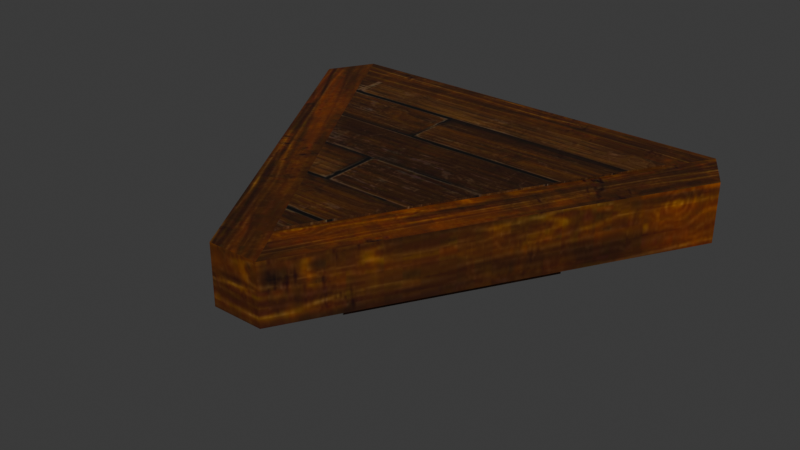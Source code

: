 # Source: DA_T2_Floor_Medium_Triangle.blend  (saved by Blender 5.0.118; exported with 4.5.12 LTS)
import bpy
from mathutils import Matrix  # noqa: F401  (used for matrix-valued properties, if any)

bpy.ops.wm.read_factory_settings(use_empty=True)
scene = bpy.context.scene
scene.name = 'Scene'

# ---- collections
col_collection = bpy.data.collections.new('Collection'); scene.collection.children.link(col_collection)

# ---- images (referenced by path relative to the original .blend; pixels are not part of the script)
import os
ASSET_DIR = os.environ.get("B2B_ASSET_DIR", "")  # directory of the original .blend (textures are referenced by path, not embedded)
HERE = os.path.dirname(os.path.abspath(__file__))  # packed textures are extracted next to this script under _unpacked/

def load_image(name, relpath, width, height, colorspace="sRGB"):
    """Load a texture the original file referenced (path relative to the .blend, or extracted next to this script)."""
    p = next((c for c in (os.path.join(HERE, relpath), os.path.join(ASSET_DIR, relpath)) if relpath and os.path.exists(c)), "")
    if p:
        img = bpy.data.images.load(p, check_existing=True)
        img.name = name
    else:  # same state as the original file: an image datablock whose file is absent (Cycles renders it pink)
        img = bpy.data.images.new(name, width, height)
        img.source = "FILE"
        img.filepath = "//" + (relpath or name)
    img.colorspace_settings.name = colorspace
    return img
img_t_tier2_trim_bcc_array_0_jpg = load_image('T_Tier2_Trim_BCC_Array_0.jpg', '_unpacked/T_Tier2_Trim_BCC_Array_0.79e23fd3.jpg', 1024, 1024, 'sRGB')
img_t_tier2_floor_bcc_array_0_jpg = load_image('T_Tier2_Floor_BCC_Array_0.jpg', '_unpacked/T_Tier2_Floor_BCC_Array_0.4ae480f6.jpg', 1024, 1024, 'sRGB')

# ---- materials (node trees are filled in below, after node groups)
mat_mi_modular_set_tier2_trim9990 = bpy.data.materials.new('MI_Modular_Set_Tier2_Trim9990')
mat_mi_modular_set_tier2_floor = bpy.data.materials.new('MI_Modular_Set_Tier2_Floor')

# ---- material node trees
mat_mi_modular_set_tier2_trim9990.use_nodes = True; mat_mi_modular_set_tier2_trim9990.node_tree.nodes.clear()
_N = mat_mi_modular_set_tier2_trim9990.node_tree.nodes; _L = mat_mi_modular_set_tier2_trim9990.node_tree.links
n0 = _N.new('ShaderNodeOutputMaterial'); n0.name = 'Material Output'; n0.location = (400, 0)
n1 = _N.new('ShaderNodeBsdfPrincipled'); n1.name = 'Principled BSDF'; n1.location = (100, 0)
n2 = _N.new('ShaderNodeTexImage'); n2.name = 'Image Texture'; n2.location = (-600, 400)
n2.image = img_t_tier2_trim_bcc_array_0_jpg
_L.new(n1.outputs[0], n0.inputs[0])
_L.new(n2.outputs[0], n1.inputs[0])
n0.is_active_output = True
mat_mi_modular_set_tier2_floor.use_nodes = True; mat_mi_modular_set_tier2_floor.node_tree.nodes.clear()
_N = mat_mi_modular_set_tier2_floor.node_tree.nodes; _L = mat_mi_modular_set_tier2_floor.node_tree.links
n0 = _N.new('ShaderNodeOutputMaterial'); n0.name = 'Material Output'; n0.location = (400, 0)
n1 = _N.new('ShaderNodeBsdfPrincipled'); n1.name = 'Principled BSDF'; n1.location = (100, 0)
n2 = _N.new('ShaderNodeTexImage'); n2.name = 'Image Texture'; n2.location = (-600, 400)
n2.image = img_t_tier2_floor_bcc_array_0_jpg
_L.new(n1.outputs[0], n0.inputs[0])
_L.new(n2.outputs[0], n1.inputs[0])
n0.is_active_output = True

# ---- world
world_world = bpy.data.worlds.new('World'); scene.world = world_world
world_world.use_nodes = True; world_world.node_tree.nodes.clear()
_N = world_world.node_tree.nodes; _L = world_world.node_tree.links
n0 = _N.new('ShaderNodeOutputWorld'); n0.name = 'World Output'; n0.location = (200, 100)
n1 = _N.new('ShaderNodeBackground'); n1.name = 'Background'; n1.location = (-200, 100)
n1.inputs[0].default_value = (0.05088, 0.05088, 0.05088, 1.0)
_L.new(n1.outputs[0], n0.inputs[0])
n0.is_active_output = True
world_world.color = (0.05088, 0.05088, 0.05088)
world_world.sun_shadow_jitter_overblur = 0.0

# ---- meshes
me_da_t2_floor_medium_triangle = bpy.data.meshes.new('DA_T2_Floor_Medium_Triangle')
me_da_t2_floor_medium_triangle.from_pydata([(0.858, 0.5368, 0.004238), (-0.75, 0.3497, 0.006664), (0.75, 0.3498, 0.006664), (-0.858, 0.5367, 0.004238), (0.858, 0.5368, -0.2436), (-0.75, 0.3498, -0.2421), (-0.858, 0.5367, -0.2436), (0.75, 0.3497, -0.2421), (-0.108, -1.137, 0.001813), (0.108, -1.137, -0.2436), (0.108, -1.137, 0.004238), (-0.108, -1.137, -0.2421), (0.966, 0.3497, 0.004238), (0.966, 0.3497, -0.2436), (0.858, 0.5368, 0.004238), (0.858, 0.5368, -0.2436), (3.72e-08, -0.9493, 0.004238), (0.75, 0.3497, -0.2421), (8.603e-08, -0.9493, -0.2421), (0.75, 0.3498, 0.006664), (0.966, 0.3497, 0.004238), (0.108, -1.137, 0.004238), (0.108, -1.137, -0.2436), (0.966, 0.3497, -0.2436), (0.75, 0.3498, 0.006664), (-0.75, 0.3497, 0.006664), (-0.75, 0.3498, -0.2421), (0.75, 0.3497, -0.2421), (0.858, 0.5368, -0.2436), (-0.858, 0.5367, -0.2436), (-0.858, 0.5367, 0.004238), (0.858, 0.5368, 0.004238), (-0.966, 0.3498, -0.2436), (-0.858, 0.5367, 0.004238), (-0.858, 0.5367, -0.2436), (-0.966, 0.3498, 0.004238), (3.72e-08, -0.9493, 0.004238), (-0.75, 0.3498, -0.2421), (-0.75, 0.3497, 0.006664), (8.603e-08, -0.9493, -0.2421), (-0.108, -1.137, 0.001813), (-0.966, 0.3498, -0.2436), (-0.108, -1.137, -0.2421), (-0.966, 0.3498, 0.004238), (0.4521, 0.147, -0.2305), (0.001442, -0.6294, -0.2305), (0.001442, -0.6294, -0.4733), (0.4521, 0.147, -0.4733), (0.001442, -0.6294, -0.2305), (0.4521, 0.147, -0.2305), (0.2134, -0.001955, -0.2305), (0.001561, -0.3689, -0.2305), (0.001442, -0.6294, -0.4733), (0.2134, -0.001955, -0.4733), (0.4521, 0.147, -0.4733), (0.001561, -0.3689, -0.4733), (0.001561, -0.3689, -0.4733), (0.001561, -0.3689, -0.2305), (0.2134, -0.001955, -0.4733), (0.2134, -0.001955, -0.2305), (0.002177, -0.6323, -0.2305), (0.001561, -0.3689, -0.4733), (0.001561, -0.3689, -0.2305), (0.002177, -0.6323, -0.4733), (0.002177, -0.6323, -0.2305), (-0.2089, -0.002246, -0.2305), (-0.4445, 0.1457, -0.2305), (0.001561, -0.3689, -0.2305), (0.001561, -0.3689, -0.4733), (-0.2089, -0.002246, -0.2305), (0.001561, -0.3689, -0.2305), (-0.2089, -0.002246, -0.4733), (0.002177, -0.6323, -0.2305), (-0.4445, 0.1457, -0.4733), (0.002177, -0.6323, -0.4733), (-0.4445, 0.1457, -0.2305), (0.002177, -0.6323, -0.4733), (-0.4445, 0.1457, -0.4733), (-0.2089, -0.002246, -0.4733), (0.001561, -0.3689, -0.4733), (-0.2089, -0.002246, -0.4733), (-0.4445, 0.1457, -0.2305), (-0.2089, -0.002246, -0.2305), (-0.4445, 0.1457, -0.4733), (0.2134, -0.001955, -0.2305), (-0.2091, -0.001955, -0.2305), (-0.2091, -0.001955, -0.4733), (0.2134, -0.001955, -0.4733), (0.4521, 0.147, -0.4733), (-0.4441, 0.1472, -0.4733), (-0.4441, 0.1472, -0.2305), (0.4521, 0.147, -0.2305), (3.72e-08, -0.9493, 0.004238), (-0.108, -1.137, 0.001813), (0.108, -1.137, 0.004238), (-0.966, 0.3498, 0.004238), (-0.75, 0.3497, 0.006664), (-0.858, 0.5367, 0.004238), (0.966, 0.3497, 0.004238), (0.858, 0.5368, 0.004238), (0.75, 0.3498, 0.006664), (3.72e-08, -0.9493, 0.004238), (0.108, -1.137, 0.004238), (8.603e-08, -0.9493, -0.2421), (0.108, -1.137, -0.2436), (-0.108, -1.137, -0.2421), (-0.966, 0.3498, -0.2436), (-0.75, 0.3498, -0.2421), (-0.858, 0.5367, -0.2436), (0.966, 0.3497, -0.2436), (0.75, 0.3497, -0.2421), (0.858, 0.5368, -0.2436), (8.603e-08, -0.9493, -0.2421), (0.108, -1.137, -0.2436), (-0.2091, -0.001955, -0.2305), (-0.4441, 0.1472, -0.2305), (-0.4441, 0.1456, -0.2305), (0.2134, -0.001955, -0.2305), (0.4521, 0.147, -0.2305), (-0.4441, 0.1472, -0.4733), (-0.2091, -0.001955, -0.4733), (-0.4441, 0.1456, -0.4733), (0.2134, -0.001955, -0.4733), (0.4521, 0.147, -0.4733), (0.4521, 0.147, -0.4733), (0.2134, -0.001955, -0.4733), (0.2134, -0.001955, -0.2305), (0.4521, 0.147, -0.2305), (0.75, 0.3492, 0.0133), (-0.75, 0.3492, 0.0133), (3.72e-08, -0.9498, 0.0133), (0.75, 0.3493, -0.2421), (2.325e-07, -0.9497, -0.2421), (-0.75, 0.3493, -0.2421), (-0.75, 0.3493, -0.2421), (0.75, 0.3492, 0.0133), (0.75, 0.3493, -0.2421), (-0.75, 0.3492, 0.0133), (2.325e-07, -0.9497, -0.2421), (-0.75, 0.3492, 0.0133), (-0.75, 0.3493, -0.2421), (3.72e-08, -0.9498, 0.0133), (0.75, 0.3492, 0.0133), (3.72e-08, -0.9498, 0.0133), (2.325e-07, -0.9497, -0.2421), (0.75, 0.3493, -0.2421)], [], [(0, 1, 2), (1, 0, 3), (4, 5, 6), (5, 4, 7), (8, 9, 10), (9, 8, 11), (12, 13, 14), (13, 15, 14), (16, 17, 18), (17, 16, 19), (20, 21, 22), (22, 23, 20), (24, 25, 26), (24, 26, 27), (28, 29, 30), (28, 30, 31), (32, 33, 34), (33, 32, 35), (36, 37, 38), (37, 36, 39), (40, 41, 42), (41, 40, 43), (44, 45, 46), (46, 47, 44), (48, 49, 50), (48, 50, 51), (52, 53, 54), (53, 52, 55), (56, 57, 58), (57, 59, 58), (60, 61, 62), (61, 60, 63), (64, 65, 66), (65, 64, 67), (68, 69, 70), (69, 68, 71), (72, 73, 74), (73, 72, 75), (76, 77, 78), (76, 78, 79), (80, 81, 82), (81, 80, 83), (84, 85, 86), (84, 86, 87), (88, 89, 90), (88, 90, 91), (92, 93, 94), (92, 95, 93), (92, 96, 95), (95, 96, 97), (98, 99, 100), (101, 98, 100), (98, 101, 102), (103, 104, 105), (105, 106, 103), (103, 106, 107), (106, 108, 107), (109, 110, 111), (109, 112, 110), (109, 113, 112), (114, 115, 116), (117, 115, 114), (115, 117, 118), (119, 120, 121), (120, 119, 122), (119, 123, 122), (124, 125, 126), (126, 124, 125), (124, 126, 127), (124, 126, 127), (128, 129, 130), (131, 132, 133), (134, 135, 136), (135, 134, 137), (138, 139, 140), (139, 138, 141), (142, 143, 144), (144, 145, 142)])
me_da_t2_floor_medium_triangle.polygons.foreach_set('use_smooth', [True] * 78)
me_da_t2_floor_medium_triangle.polygons.foreach_set('material_index', [0, 0, 0, 0, 0, 0, 0, 0, 0, 0, 0, 0, 0, 0, 0, 0, 0, 0, 0, 0, 0, 0, 0, 0, 0, 0, 0, 0, 0, 0, 0, 0, 0, 0, 0, 0, 0, 0, 0, 0, 0, 0, 0, 0, 0, 0, 0, 0, 0, 0, 0, 0, 0, 0, 0, 0, 0, 0, 0, 0, 0, 0, 0, 0, 0, 0, 0, 0, 0, 0, 1, 1, 1, 1, 1, 1, 1, 1])
_uv = me_da_t2_floor_medium_triangle.uv_layers.new(name='UV0')
_uv.uv.foreach_set('vector', [0.9551, 0.03467, 0.9038, 0.4771, 0.9038, 0.06445, 0.9038, 0.4771, 0.9551, 0.03467, 0.9551, 0.5066, 0.9038, 0.03467, 0.9551, 0.4771, 0.9038, 0.5066, 0.9551, 0.4771, 0.9038, 0.03467, 0.9551, 0.06445, 0.9712, 0.3174, 0.9321, 0.2578, 0.9712, 0.2578, 0.9321, 0.2578, 0.9712, 0.3174, 0.9321, 0.3174, 0.9712, -0.1514, 0.9321, -0.1514, 0.9712, -0.2021, 0.9321, -0.1514, 0.9321, -0.2021, 0.9712, -0.2021, 0.9707, 0.1387, 0.9321, 0.4961, 0.9321, 0.1387, 0.9321, 0.4961, 0.9707, 0.1387, 0.9707, 0.4961, 0.9712, -0.1514, 0.9712, 0.2578, 0.9321, 0.2578, 0.9321, 0.2578, 0.9321, -0.1514, 0.9712, -0.1514, 0.9707, 0.4961, 0.9707, 0.9089, 0.9321, 0.9089, 0.9707, 0.4961, 0.9321, 0.9089, 0.9321, 0.4961, 0.9321, 1.25, 0.9321, 0.778, 0.9712, 0.778, 0.9321, 1.25, 0.9712, 0.778, 0.9707, 1.25, 0.9321, 0.7266, 0.9712, 0.778, 0.9321, 0.778, 0.9712, 0.778, 0.9321, 0.7266, 0.9712, 0.7266, 0.9707, 0.1387, 0.9321, 0.4961, 0.9707, 0.4961, 0.9321, 0.4961, 0.9707, 0.1387, 0.9321, 0.1387, 0.9712, 0.3174, 0.9321, 0.7266, 0.9321, 0.3174, 0.9321, 0.7266, 0.9712, 0.3174, 0.9712, 0.7266, 0.6895, 0.1938, 0.6904, 0.5444, 0.5732, 0.5447, 0.5732, 0.5447, 0.5728, 0.1938, 0.6895, 0.1938, 0.6904, 0.5444, 0.6895, 0.1938, 0.7534, 0.291, 0.6904, 0.5444, 0.7534, 0.291, 0.7529, 0.4565, 0.9326, 0.5444, 0.8701, 0.291, 0.9341, 0.1938, 0.8701, 0.291, 0.9326, 0.5444, 0.8701, 0.4565, 0.8701, 0.4565, 0.7529, 0.4565, 0.8701, 0.291, 0.7529, 0.4565, 0.7534, 0.291, 0.8701, 0.291, 0.4998, 0.06934, 0.4392, 0.1631, 0.4998, 0.1631, 0.4392, 0.1631, 0.4998, 0.06934, 0.4392, 0.06934, 0.5732, 0.1938, 0.6362, 0.4487, 0.5732, 0.5444, 0.6362, 0.4487, 0.5732, 0.1938, 0.6362, 0.2832, 0.7534, 0.2832, 0.6362, 0.4487, 0.6362, 0.2832, 0.6362, 0.4487, 0.7534, 0.2832, 0.7534, 0.4487, 0.9331, 0.1938, 0.8164, 0.5444, 0.8159, 0.1938, 0.8164, 0.5444, 0.9331, 0.1938, 0.9331, 0.5444, 0.8159, 0.1938, 0.8164, 0.5444, 0.7534, 0.4487, 0.8159, 0.1938, 0.7534, 0.4487, 0.7534, 0.2832, 0.4392, 0.837, 0.4998, 0.9305, 0.4998, 0.837, 0.4998, 0.9305, 0.4392, 0.837, 0.4392, 0.9305, 0.9419, 0.2876, 0.9419, 0.4526, 0.8252, 0.4526, 0.9419, 0.2876, 0.8252, 0.4526, 0.8252, 0.2876, 0.7534, 0.1943, 0.7534, 0.5442, 0.6362, 0.5442, 0.7534, 0.1943, 0.6362, 0.5442, 0.6362, 0.1943, 0.8848, 0.4702, 0.833, 0.4404, 0.8848, 0.4106, 0.8848, 0.4702, 0.833, 0.9126, 0.833, 0.4404, 0.8848, 0.4702, 0.8848, 0.8829, 0.833, 0.9126, 0.833, 0.9126, 0.8848, 0.8829, 0.8848, 0.9423, 0.9155, 0.4668, 0.9668, 0.4375, 0.9668, 0.4966, 0.9668, 0.9094, 0.9155, 0.4668, 0.9668, 0.4966, 0.9155, 0.4668, 0.9668, 0.9094, 0.9155, 0.9393, 0.833, 0.4702, 0.833, 0.4106, 0.8848, 0.4404, 0.8848, 0.4404, 0.8848, 0.9126, 0.833, 0.4702, 0.833, 0.4702, 0.8848, 0.9126, 0.833, 0.8829, 0.8848, 0.9126, 0.833, 0.9423, 0.833, 0.8829, 0.9668, 0.4668, 0.9155, 0.4966, 0.9155, 0.4375, 0.9668, 0.4668, 0.9155, 0.9094, 0.9155, 0.4966, 0.9668, 0.4668, 0.9668, 0.9393, 0.9155, 0.9094, 0.5645, 0.4521, 0.6362, 0.5442, 0.6357, 0.5442, 0.5645, 0.2871, 0.6362, 0.5442, 0.5645, 0.4521, 0.6362, 0.5442, 0.5645, 0.2871, 0.6362, 0.1943, 0.7534, 0.5442, 0.8252, 0.4526, 0.7539, 0.5442, 0.8252, 0.4526, 0.7534, 0.5442, 0.8252, 0.2876, 0.7534, 0.5442, 0.7534, 0.1943, 0.8252, 0.2876, 0.4392, 0.06836, 0.4392, 0.1621, 0.4998, 0.1621, 0.4998, 0.1621, 0.4392, 0.06836, 0.4392, 0.1621, 0.4392, 0.06836, 0.4998, 0.1621, 0.4998, 0.06836, 0.4392, 0.06836, 0.4998, 0.1621, 0.4998, 0.06836, 0.4648, 0.4648, -0.03143, 0.4648, 0.2167, 0.03516, 0.405, 0.4648, 0.6533, 0.03516, 0.9014, 0.4648, 0.9238, 0.2178, 0.9858, 0.6794, 0.9238, 0.6794, 0.9858, 0.6794, 0.9238, 0.2178, 0.9858, 0.2178, 0.9238, -0.2441, 0.9858, 0.2178, 0.9238, 0.2178, 0.9858, 0.2178, 0.9238, -0.2441, 0.9858, -0.2441, 0.9858, 0.6794, 0.9858, 1.141, 0.9238, 1.141, 0.9238, 1.141, 0.9238, 0.6794, 0.9858, 0.6794])
me_da_t2_floor_medium_triangle.materials.append(mat_mi_modular_set_tier2_trim9990)
me_da_t2_floor_medium_triangle.materials.append(mat_mi_modular_set_tier2_floor)
me_da_t2_floor_medium_triangle.update()
me_da_t2_floor_medium_triangle.normals_split_custom_set([tuple(v) for v in zip(*[iter([0.003924, -0.003937, 1.0, 0.003925, -0.003937, 1.0, 0.003926, -0.003936, 1.0, 0.003925, -0.003937, 1.0, 0.003924, -0.003937, 1.0, 0.003915, -0.00389, 1.0, 0.003956, -0.003948, -1.0, 0.003956, -0.003948, -1.0, 0.003956, -0.003948, -1.0, 0.003956, -0.003948, -1.0, 0.003956, -0.003948, -1.0, 0.003956, -0.003948, -1.0, 0.003932, -1.0, 0.003932, 0.003932, -1.0, 0.003932, 0.003932, -1.0, 0.003932, 0.003932, -1.0, 0.003932, 0.003932, -1.0, 0.003932, 0.003932, -1.0, 0.003932, 0.867, 0.4983, 0.003905, 0.867, 0.4983, 0.003905, 0.867, 0.4983, 0.003905, 0.867, 0.4983, 0.003905, 0.867, 0.4983, 0.003905, 0.867, 0.4983, 0.003905, -0.8651, 0.5016, 0.00393, -0.8651, 0.5016, 0.003929, -0.8651, 0.5016, 0.00393, -0.8651, 0.5016, 0.003929, -0.8651, 0.5016, 0.00393, -0.8651, 0.5016, 0.003929, 0.867, -0.4982, 0.003925, 0.867, -0.4982, 0.003925, 0.867, -0.4982, 0.003925, 0.867, -0.4982, 0.003925, 0.867, -0.4982, 0.003925, 0.867, -0.4982, 0.003925, 0.003932, -1.0, 0.003933, 0.003932, -1.0, 0.003932, 0.003932, -1.0, 0.003932, 0.003932, -1.0, 0.003933, 0.003932, -1.0, 0.003932, 0.003933, -1.0, 0.003932, 0.003966, 1.0, 0.003966, 0.003966, 1.0, 0.003966, 0.003966, 1.0, 0.003966, 0.003966, 1.0, 0.003966, 0.003966, 1.0, 0.003966, 0.003966, 1.0, 0.003966, -0.8651, 0.5016, 0.003936, -0.8651, 0.5016, 0.003936, -0.8651, 0.5016, 0.003936, -0.8651, 0.5016, 0.003936, -0.8651, 0.5016, 0.003936, -0.8651, 0.5016, 0.003936, 0.867, 0.4982, 0.003916, 0.867, 0.4982, 0.003917, 0.867, 0.4982, 0.003917, 0.867, 0.4982, 0.003917, 0.867, 0.4982, 0.003916, 0.867, 0.4982, 0.003916, -0.8651, -0.5016, 0.003921, -0.8651, -0.5016, 0.003921, -0.8651, -0.5017, 0.003964, -0.8651, -0.5016, 0.003921, -0.8651, -0.5016, 0.003921, -0.8651, -0.5017, 0.003964, 0.8636, -0.5041, 0.003923, 0.8636, -0.5041, 0.003882, 0.8636, -0.5041, 0.003923, 0.8636, -0.5041, 0.003923, 0.8636, -0.5041, 0.003923, 0.8636, -0.5041, 0.003923, 0.003932, -0.003932, 1.0, 0.003932, -0.003932, 1.0, 0.003932, -0.003932, 1.0, 0.003932, -0.003932, 1.0, 0.003932, -0.003932, 1.0, 0.003932, -0.003932, 1.0, 0.003966, -0.003966, -1.0, 0.003966, -0.003966, -1.0, 0.003966, -0.003966, -1.0, 0.003966, -0.003966, -1.0, 0.003966, -0.003966, -1.0, 0.003966, -0.003967, -1.0, -0.8651, 0.5017, 0.003968, -0.8651, 0.5016, 0.003925, -0.8651, 0.5017, 0.003968, -0.8651, 0.5016, 0.003925, -0.8651, 0.5016, 0.003925, -0.8651, 0.5017, 0.003968, 1.0, -0.003919, 0.00392, 1.0, -0.003919, 0.00392, 1.0, -0.003919, 0.00392, 1.0, -0.003919, 0.00392, 1.0, -0.003919, 0.00392, 1.0, -0.003919, 0.00392, 0.003932, -0.003932, 1.0, 0.003932, -0.003932, 1.0, 0.003932, -0.003932, 1.0, 0.003932, -0.003932, 1.0, 0.003932, -0.003932, 1.0, 0.003932, -0.003932, 1.0, 0.8704, 0.4923, 0.003926, 0.8704, 0.4923, 0.003926, 0.8704, 0.4923, 0.003926, 0.8704, 0.4923, 0.003926, 0.8704, 0.4923, 0.003926, 0.8704, 0.4923, 0.003926, -0.8651, -0.5016, 0.003935, -0.8651, -0.5016, 0.003935, -0.8651, -0.5016, 0.003935, -0.8651, -0.5016, 0.003935, -0.8651, -0.5016, 0.003935, -0.865, -0.5017, 0.003967, 0.003966, -0.003967, -1.0, 0.003966, -0.003966, -1.0, 0.003966, -0.003966, -1.0, 0.003966, -0.003967, -1.0, 0.003966, -0.003966, -1.0, 0.003967, -0.003966, -1.0, 0.5374, 0.8433, 0.003925, 0.5374, 0.8433, 0.003924, 0.5374, 0.8433, 0.003924, 0.5374, 0.8433, 0.003924, 0.5374, 0.8433, 0.003925, 0.5374, 0.8433, 0.003924, 0.003932, -1.0, 0.003933, 0.003932, -1.0, 0.003932, 0.003932, -1.0, 0.003932, 0.003932, -1.0, 0.003933, 0.003932, -1.0, 0.003932, 0.003933, -1.0, 0.003932, 0.003936, 1.0, 0.003935, 0.003937, 1.0, 0.003935, 0.003936, 1.0, 0.003935, 0.003936, 1.0, 0.003935, 0.003936, 1.0, 0.003935, 0.003936, 1.0, 0.003935, 0.003901, -0.003926, 1.0, 0.003947, -0.003917, 1.0, 0.003902, -0.003927, 1.0, 0.003901, -0.003926, 1.0, 0.003933, -0.003923, 1.0, 0.003947, -0.003917, 1.0, 0.003901, -0.003926, 1.0, 0.003906, -0.003922, 1.0, 0.003933, -0.003923, 1.0, 0.003933, -0.003923, 1.0, 0.003906, -0.003922, 1.0, 0.003908, -0.003912, 1.0, 0.003943, -0.003911, 1.0, 0.003928, -0.003914, 1.0, 0.003938, -0.003921, 1.0, 0.003928, -0.003928, 1.0, 0.003943, -0.003911, 1.0, 0.003938, -0.003921, 1.0, 0.003943, -0.003911, 1.0, 0.003928, -0.003928, 1.0, 0.003932, -0.003932, 1.0, 0.00394, -0.003941, -1.0, 0.003941, -0.003946, -1.0, 0.003937, -0.003941, -1.0, 0.003937, -0.003941, -1.0, 0.003966, -0.003936, -1.0, 0.00394, -0.003941, -1.0, 0.00394, -0.003941, -1.0, 0.003966, -0.003936, -1.0, 0.003958, -0.003945, -1.0, 0.003966, -0.003936, -1.0, 0.003922, -0.00395, -1.0, 0.003958, -0.003945, -1.0, 0.00393, -0.003945, -1.0, 0.003966, -0.00396, -1.0, 0.003947, -0.003953, -1.0, 0.00393, -0.003945, -1.0, 0.003944, -0.003946, -1.0, 0.003966, -0.00396, -1.0, 0.00393, -0.003945, -1.0, 0.003945, -0.003946, -1.0, 0.003944, -0.003946, -1.0, 0.003932, -0.003932, 1.0, 0.003902, -0.003902, 1.0, 0.003904, -0.003904, 1.0, 0.003932, -0.003932, 1.0, 0.003902, -0.003902, 1.0, 0.003932, -0.003932, 1.0, 0.003902, -0.003902, 1.0, 0.003932, -0.003932, 1.0, 0.003932, -0.003933, 1.0, 0.00396, -0.00396, -1.0, 0.003966, -0.003966, -1.0, 0.003957, -0.003957, -1.0, 0.003966, -0.003966, -1.0, 0.00396, -0.00396, -1.0, 0.003966, -0.003966, -1.0, 0.00396, -0.00396, -1.0, 0.003966, -0.003966, -1.0, 0.003966, -0.003966, -1.0, -0.5261, 0.8504, 0.003935, -0.5261, 0.8504, 0.003934, -0.5261, 0.8504, 0.003935, -0.5261, 0.8504, 0.003969, -0.5261, 0.8504, 0.003969, -0.5261, 0.8504, 0.003968, -0.5261, 0.8504, 0.003934, -0.5261, 0.8504, 0.003934, -0.5261, 0.8504, 0.003934, -0.5261, 0.8504, 0.003934, -0.5261, 0.8504, 0.003934, -0.5261, 0.8504, 0.003934, 0.003932, -0.003932, 1.0, 0.003932, -0.003932, 1.0, 0.003932, -0.003932, 1.0, 0.003966, -0.003966, -1.0, 0.003966, -0.003966, -1.0, 0.003966, -0.003966, -1.0, 0.003966, 1.0, 0.003966, 0.003966, 1.0, 0.003966, 0.003966, 1.0, 0.003967, 0.003966, 1.0, 0.003966, 0.003966, 1.0, 0.003966, 0.003966, 1.0, 0.003966, -0.8616, -0.5075, 0.003926, -0.8616, -0.5075, 0.003927, -0.8616, -0.5075, 0.003926, -0.8616, -0.5075, 0.003927, -0.8616, -0.5075, 0.003926, -0.8616, -0.5075, 0.003927, 0.8636, -0.5041, 0.003902, 0.8636, -0.5041, 0.003901, 0.8636, -0.5041, 0.003902, 0.8636, -0.5041, 0.003902, 0.8636, -0.5041, 0.003901, 0.8636, -0.5041, 0.003902])] * 3)])

# ---- objects
ob_da_t2_floor_medium_triangle = bpy.data.objects.new('DA_T2_Floor_Medium_Triangle', me_da_t2_floor_medium_triangle)

# ---- transforms, parenting, visibility, modifiers, constraints
ob_da_t2_floor_medium_triangle.location = (0.0, 0.0, 0.0)

# ---- collection membership
col_collection.objects.link(ob_da_t2_floor_medium_triangle)

# ---- scene / render settings (as saved in the file)
scene.frame_start = 1; scene.frame_end = 250; scene.frame_set(1)
scene.render.engine = 'BLENDER_EEVEE_NEXT'
scene.render.bake_bias = 0.0
scene.render.bake_samples = 0
scene.cycles.sampling_pattern = 'TABULATED_SOBOL'
scene.eevee.use_volume_custom_range = False
bpy.context.view_layer.update()

# ---- added for rendering (the .blend has no active camera and no usable light): camera, sun
cam_auto = bpy.data.cameras.new('AutoCamera')
cam_auto.lens = 50.0
cam_auto.sensor_width = 36.0
cam_auto.clip_end = 1000.0
ob_auto_camera = bpy.data.objects.new('AutoCamera', cam_auto)
scene.collection.objects.link(ob_auto_camera)
ob_auto_camera.location = (2.40736, -3.18884, 1.69589)
ob_auto_camera.rotation_euler = (1.09748, -7.21219e-08, 0.694738)
scene.camera = ob_auto_camera
light_auto_sun = bpy.data.lights.new('AutoSun', 'SUN')
light_auto_sun.energy = 3.0
light_auto_sun.angle = 0.0523599
ob_auto_sun = bpy.data.objects.new('AutoSun', light_auto_sun)
scene.collection.objects.link(ob_auto_sun)
ob_auto_sun.rotation_euler = (0.872665, 0.174533, 0.523599)
bpy.context.view_layer.update()
